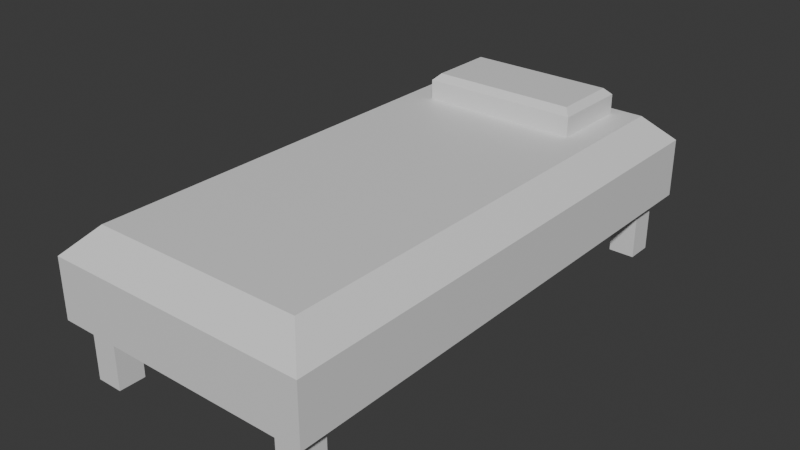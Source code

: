 # Source: bed.blend  (saved by Blender 5.1.30; exported with 4.5.12 LTS)
import bpy
from mathutils import Matrix  # noqa: F401  (used for matrix-valued properties, if any)

bpy.ops.wm.read_factory_settings(use_empty=True)
scene = bpy.context.scene
scene.name = 'Scene'

# ---- collections
col_collection = bpy.data.collections.new('Collection'); scene.collection.children.link(col_collection)

# ---- materials (node trees are filled in below, after node groups)
mat_wood = bpy.data.materials.new('Wood')
mat_fabric = bpy.data.materials.new('Fabric')

# ---- material node trees
mat_wood.use_nodes = True; mat_wood.node_tree.nodes.clear()
_N = mat_wood.node_tree.nodes; _L = mat_wood.node_tree.links
n0 = _N.new('ShaderNodeBsdfPrincipled'); n0.name = 'Principled BSDF'; n0.location = (-200, 100)
n1 = _N.new('ShaderNodeOutputMaterial'); n1.name = 'Material Output'; n1.location = (200, 100)
_L.new(n0.outputs[0], n1.inputs[0])
n1.is_active_output = True
mat_fabric.use_nodes = True; mat_fabric.node_tree.nodes.clear()
_N = mat_fabric.node_tree.nodes; _L = mat_fabric.node_tree.links
n0 = _N.new('ShaderNodeBsdfPrincipled'); n0.name = 'Principled BSDF'; n0.location = (-200, 100)
n1 = _N.new('ShaderNodeOutputMaterial'); n1.name = 'Material Output'; n1.location = (200, 100)
_L.new(n0.outputs[0], n1.inputs[0])
n1.is_active_output = True

# ---- world
world_world = bpy.data.worlds.new('World'); scene.world = world_world
world_world.use_nodes = True; world_world.node_tree.nodes.clear()
_N = world_world.node_tree.nodes; _L = world_world.node_tree.links
n0 = _N.new('ShaderNodeOutputWorld'); n0.name = 'World Output'; n0.location = (200, 100)
n1 = _N.new('ShaderNodeBackground'); n1.name = 'Background'; n1.location = (-200, 100)
n1.inputs[0].default_value = (0.05088, 0.05088, 0.05088, 1.0)
_L.new(n1.outputs[0], n0.inputs[0])
n0.is_active_output = True
world_world.color = (0.05088, 0.05088, 0.05088)
world_world.sun_shadow_jitter_overblur = 0.0

# ---- meshes
me_cube = bpy.data.meshes.new('Cube')
me_cube.from_pydata([(-0.8, -1.6, 0.28), (-0.8, 1.6, 0.28), (0.8, -1.6, 0.28), (0.8, 1.6, 0.28), (-0.64, -1.44, 0.8), (-0.8, -1.6, 0.64), (-0.64, 1.44, 0.8), (-0.8, 1.6, 0.64), (0.64, -1.44, 0.8), (0.8, -1.6, 0.64), (0.64, 1.44, 0.8), (0.8, 1.6, 0.64), (-0.72, 1.36, -0.08), (-0.72, 1.36, 0.28), (-0.72, 1.52, -0.08), (-0.72, 1.52, 0.28), (-0.56, 1.36, -0.08), (-0.56, 1.36, 0.28), (-0.56, 1.52, -0.08), (-0.56, 1.52, 0.28), (-0.72, -1.52, -0.08), (-0.72, -1.52, 0.28), (-0.72, -1.36, -0.08), (-0.72, -1.36, 0.28), (-0.56, -1.52, -0.08), (-0.56, -1.52, 0.28), (-0.56, -1.36, -0.08), (-0.56, -1.36, 0.28), (0.56, 1.36, -0.08), (0.56, 1.36, 0.28), (0.56, 1.52, -0.08), (0.56, 1.52, 0.28), (0.72, 1.36, -0.08), (0.72, 1.36, 0.28), (0.72, 1.52, -0.08), (0.72, 1.52, 0.28), (0.56, -1.52, -0.08), (0.56, -1.52, 0.28), (0.56, -1.36, -0.08), (0.56, -1.36, 0.28), (0.72, -1.52, -0.08), (0.72, -1.52, 0.28), (0.72, -1.36, -0.08), (0.72, -1.36, 0.28), (-0.48, 0.88, 0.8), (-0.48, 1.36, 0.8), (0.48, 0.88, 0.8), (0.48, 1.36, 0.8), (-0.44, 0.92, 0.96), (-0.48, 0.88, 0.92), (-0.44, 1.32, 0.96), (-0.48, 1.36, 0.92), (0.44, 0.92, 0.96), (0.48, 0.88, 0.92), (0.44, 1.32, 0.96), (0.48, 1.36, 0.92)], [], [(1, 3, 2, 0), (4, 6, 7, 5), (6, 10, 11, 7), (10, 8, 9, 11), (8, 4, 5, 9), (2, 9, 5, 0), (0, 5, 7, 1), (10, 6, 4, 8), (1, 7, 11, 3), (3, 11, 9, 2), (12, 13, 15, 14), (14, 15, 19, 18), (18, 19, 17, 16), (16, 17, 13, 12), (14, 18, 16, 12), (20, 21, 23, 22), (22, 23, 27, 26), (26, 27, 25, 24), (24, 25, 21, 20), (22, 26, 24, 20), (28, 29, 31, 30), (30, 31, 35, 34), (34, 35, 33, 32), (32, 33, 29, 28), (30, 34, 32, 28), (36, 37, 39, 38), (38, 39, 43, 42), (42, 43, 41, 40), (40, 41, 37, 36), (38, 42, 40, 36), (48, 50, 51, 49), (50, 54, 55, 51), (54, 52, 53, 55), (52, 48, 49, 53), (46, 53, 49, 44), (44, 49, 51, 45), (54, 50, 48, 52), (45, 51, 55, 47), (47, 55, 53, 46)])
me_cube.polygons.foreach_set('material_index', [1, 1, 1, 1, 1, 1, 1, 1, 1, 1, 0, 0, 0, 0, 0, 0, 0, 0, 0, 0, 0, 0, 0, 0, 0, 0, 0, 0, 0, 0, 1, 1, 1, 1, 1, 1, 1, 1, 1])
_uv = me_cube.uv_layers.new(name='UVMap')
_uv.uv.foreach_set('vector', [0.0, 1.5, 1.0, 1.5, 1.0, -0.5, 0.0, -0.5, 0.1, -0.4, 0.1, 1.4, 0.0, 1.5, 0.0, -0.5, 0.1, 1.4, 0.9, 1.4, 1.0, 1.5, 0.0, 1.5, 0.9, 1.4, 0.9, -0.4, 1.0, -0.5, 1.0, 1.5, 0.9, -0.4, 0.1, -0.4, 0.0, -0.5, 1.0, -0.5, 1.0, 0.675, 1.0, 0.9, 0.0, 0.9, 0.0, 0.675, -0.5, 0.675, -0.5, 0.9, 1.5, 0.9, 1.5, 0.675, 0.9, 1.4, 0.1, 1.4, 0.1, -0.4, 0.9, -0.4, 0.0, 0.675, 0.0, 0.9, 1.0, 0.9, 1.0, 0.675, 1.5, 0.675, 1.5, 0.9, -0.5, 0.9, -0.5, 0.675, 1.35, 0.45, 1.35, 0.675, 1.45, 0.675, 1.45, 0.45, 0.05, 0.45, 0.05, 0.675, 0.15, 0.675, 0.15, 0.45, 1.45, 0.45, 1.45, 0.675, 1.35, 0.675, 1.35, 0.45, 0.15, 0.45, 0.15, 0.675, 0.05, 0.675, 0.05, 0.45, 0.05, 1.45, 0.15, 1.45, 0.15, 1.35, 0.05, 1.35, -0.45, 0.45, -0.45, 0.675, -0.35, 0.675, -0.35, 0.45, 0.05, 0.45, 0.05, 0.675, 0.15, 0.675, 0.15, 0.45, -0.35, 0.45, -0.35, 0.675, -0.45, 0.675, -0.45, 0.45, 0.15, 0.45, 0.15, 0.675, 0.05, 0.675, 0.05, 0.45, 0.05, -0.35, 0.15, -0.35, 0.15, -0.45, 0.05, -0.45, 1.35, 0.45, 1.35, 0.675, 1.45, 0.675, 1.45, 0.45, 0.85, 0.45, 0.85, 0.675, 0.95, 0.675, 0.95, 0.45, 1.45, 0.45, 1.45, 0.675, 1.35, 0.675, 1.35, 0.45, 0.95, 0.45, 0.95, 0.675, 0.85, 0.675, 0.85, 0.45, 0.85, 1.45, 0.95, 1.45, 0.95, 1.35, 0.85, 1.35, -0.45, 0.45, -0.45, 0.675, -0.35, 0.675, -0.35, 0.45, 0.85, 0.45, 0.85, 0.675, 0.95, 0.675, 0.95, 0.45, -0.35, 0.45, -0.35, 0.675, -0.45, 0.675, -0.45, 0.45, 0.95, 0.45, 0.95, 0.675, 0.85, 0.675, 0.85, 0.45, 0.85, -0.35, 0.95, -0.35, 0.95, -0.45, 0.85, -0.45, 0.225, 1.075, 0.225, 1.325, 0.2, 1.35, 0.2, 1.05, 0.225, 1.325, 0.775, 1.325, 0.8, 1.35, 0.2, 1.35, 0.775, 1.325, 0.775, 1.075, 0.8, 1.05, 0.8, 1.35, 0.775, 1.075, 0.225, 1.075, 0.2, 1.05, 0.8, 1.05, 0.8, 1.0, 0.8, 1.075, 0.2, 1.075, 0.2, 1.0, 1.05, 1.0, 1.05, 1.075, 1.35, 1.075, 1.35, 1.0, 0.775, 1.325, 0.225, 1.325, 0.225, 1.075, 0.775, 1.075, 0.2, 1.0, 0.2, 1.075, 0.8, 1.075, 0.8, 1.0, 1.35, 1.0, 1.35, 1.075, 1.05, 1.075, 1.05, 1.0])
me_cube.materials.append(mat_wood)
me_cube.materials.append(mat_fabric)
me_cube.update()

# ---- objects
ob_cube = bpy.data.objects.new('Cube', me_cube)

# ---- transforms, parenting, visibility, modifiers, constraints
ob_cube.location = (0.0, 0.0, 0.0)

# ---- collection membership
col_collection.objects.link(ob_cube)

# ---- scene / render settings (as saved in the file)
scene.frame_start = 1; scene.frame_end = 250; scene.frame_set(1)
scene.render.engine = 'BLENDER_EEVEE_NEXT'
scene.render.bake_bias = 0.0
scene.render.bake_samples = 0
scene.cycles.sampling_pattern = 'TABULATED_SOBOL'
scene.eevee.use_volume_custom_range = False
bpy.context.view_layer.update()

# ---- added for rendering (the .blend has no active camera and no usable light): camera, sun
cam_auto = bpy.data.cameras.new('AutoCamera')
cam_auto.lens = 50.0
cam_auto.sensor_width = 36.0
cam_auto.clip_end = 1000.0
ob_auto_camera = bpy.data.objects.new('AutoCamera', cam_auto)
scene.collection.objects.link(ob_auto_camera)
ob_auto_camera.location = (3.4472, -4.13664, 3.19776)
ob_auto_camera.rotation_euler = (1.09748, -7.21219e-08, 0.694738)
scene.camera = ob_auto_camera
light_auto_sun = bpy.data.lights.new('AutoSun', 'SUN')
light_auto_sun.energy = 3.0
light_auto_sun.angle = 0.0523599
ob_auto_sun = bpy.data.objects.new('AutoSun', light_auto_sun)
scene.collection.objects.link(ob_auto_sun)
ob_auto_sun.rotation_euler = (0.872665, 0.174533, 0.523599)
bpy.context.view_layer.update()
